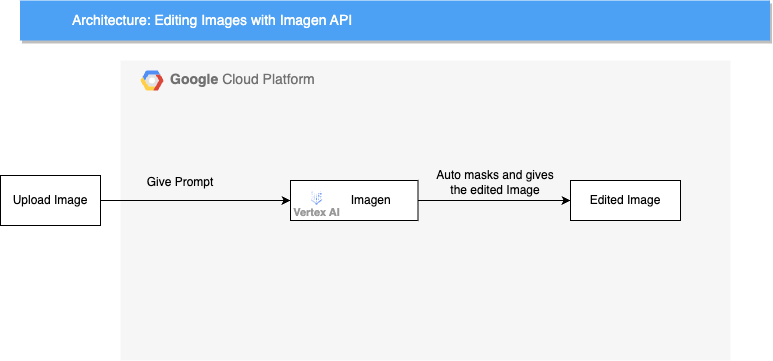

The diagram above was exported from draw.io. Its source (the exported page's mxGraphModel, read from the mxfile embedded in the PNG):
<mxGraphModel dx="1026" dy="650" grid="1" gridSize="10" guides="1" tooltips="1" connect="1" arrows="1" fold="1" page="1" pageScale="1" pageWidth="1169" pageHeight="827" background="none" math="0" shadow="0">
  <root>
    <mxCell id="0" />
    <mxCell id="1" parent="0" />
    <mxCell id="14" value="&lt;b&gt;Google &lt;/b&gt;Cloud Platform" style="fillColor=#F6F6F6;strokeColor=none;shadow=0;gradientColor=none;fontSize=14;align=left;spacing=10;fontColor=#717171;9E9E9E;verticalAlign=top;spacingTop=-4;fontStyle=0;spacingLeft=40;html=1;" parent="1" vertex="1">
      <mxGeometry x="310" y="100" width="610" height="300" as="geometry" />
    </mxCell>
    <mxCell id="15" value="" style="shape=mxgraph.gcp2.google_cloud_platform;fillColor=#F6F6F6;strokeColor=none;shadow=0;gradientColor=none;" parent="14" vertex="1">
      <mxGeometry width="23" height="20" relative="1" as="geometry">
        <mxPoint x="20" y="10" as="offset" />
      </mxGeometry>
    </mxCell>
    <mxCell id="hvEIyVyk_wdlbex_gWCG-594" value="&amp;nbsp; &amp;nbsp; &amp;nbsp; &amp;nbsp; &amp;nbsp; Imagen" style="text;html=1;align=center;verticalAlign=middle;whiteSpace=wrap;rounded=0;fillColor=#FFFFFF;strokeColor=default;" vertex="1" parent="14">
      <mxGeometry x="170" y="120" width="127.5" height="40" as="geometry" />
    </mxCell>
    <mxCell id="hvEIyVyk_wdlbex_gWCG-593" value="Edited Image" style="text;html=1;align=center;verticalAlign=middle;whiteSpace=wrap;rounded=0;fillColor=#FFFFFF;strokeColor=default;" vertex="1" parent="14">
      <mxGeometry x="450" y="120" width="110" height="40" as="geometry" />
    </mxCell>
    <mxCell id="hvEIyVyk_wdlbex_gWCG-596" value="Vertex AI" style="sketch=0;html=1;verticalAlign=top;labelPosition=center;verticalLabelPosition=bottom;align=center;spacingTop=-6;fontSize=11;fontStyle=1;fontColor=#999999;shape=image;aspect=fixed;imageAspect=0;image=data:image/svg+xml,(base64 omitted: 8760 chars);strokeColor=default;fillColor=#FFFFFF;" vertex="1" parent="14">
      <mxGeometry x="190.5" y="131.25" width="11.944852941176471" height="13.555147058823527" as="geometry" />
    </mxCell>
    <mxCell id="hvEIyVyk_wdlbex_gWCG-600" value="" style="endArrow=classic;html=1;rounded=0;entryX=0;entryY=0.5;entryDx=0;entryDy=0;exitX=1;exitY=0.5;exitDx=0;exitDy=0;" edge="1" parent="14" source="hvEIyVyk_wdlbex_gWCG-594" target="hvEIyVyk_wdlbex_gWCG-593">
      <mxGeometry width="50" height="50" relative="1" as="geometry">
        <mxPoint x="-29.5" y="146.87499999999997" as="sourcePoint" />
        <mxPoint x="180" y="146.87499999999997" as="targetPoint" />
      </mxGeometry>
    </mxCell>
    <mxCell id="hvEIyVyk_wdlbex_gWCG-601" value="Give Prompt" style="text;html=1;strokeColor=none;fillColor=none;align=center;verticalAlign=middle;whiteSpace=wrap;rounded=0;" vertex="1" parent="14">
      <mxGeometry x="20" y="112.5" width="79.5" height="18.75" as="geometry" />
    </mxCell>
    <mxCell id="hvEIyVyk_wdlbex_gWCG-602" value="Auto masks and gives the edited Image" style="text;html=1;strokeColor=none;fillColor=none;align=center;verticalAlign=middle;whiteSpace=wrap;rounded=0;" vertex="1" parent="14">
      <mxGeometry x="310" y="112.5" width="129.5" height="18.75" as="geometry" />
    </mxCell>
    <mxCell id="2" value="Architecture: Editing Images with Imagen API" style="fillColor=#4DA1F5;strokeColor=none;shadow=1;gradientColor=none;fontSize=14;align=left;spacingLeft=50;fontColor=#ffffff;html=1;" parent="1" vertex="1">
      <mxGeometry x="209.5" y="40" width="750" height="40" as="geometry" />
    </mxCell>
    <mxCell id="hvEIyVyk_wdlbex_gWCG-589" value="Upload Image" style="text;html=1;align=center;verticalAlign=middle;whiteSpace=wrap;rounded=0;fillColor=#FFFFFF;strokeColor=default;" vertex="1" parent="1">
      <mxGeometry x="190" y="215" width="100" height="50" as="geometry" />
    </mxCell>
    <mxCell id="hvEIyVyk_wdlbex_gWCG-599" value="" style="endArrow=classic;html=1;rounded=0;exitX=1;exitY=0.5;exitDx=0;exitDy=0;entryX=0;entryY=0.5;entryDx=0;entryDy=0;" edge="1" parent="1" source="hvEIyVyk_wdlbex_gWCG-589" target="hvEIyVyk_wdlbex_gWCG-594">
      <mxGeometry width="50" height="50" relative="1" as="geometry">
        <mxPoint x="500" y="350" as="sourcePoint" />
        <mxPoint x="550" y="300" as="targetPoint" />
      </mxGeometry>
    </mxCell>
  </root>
</mxGraphModel>